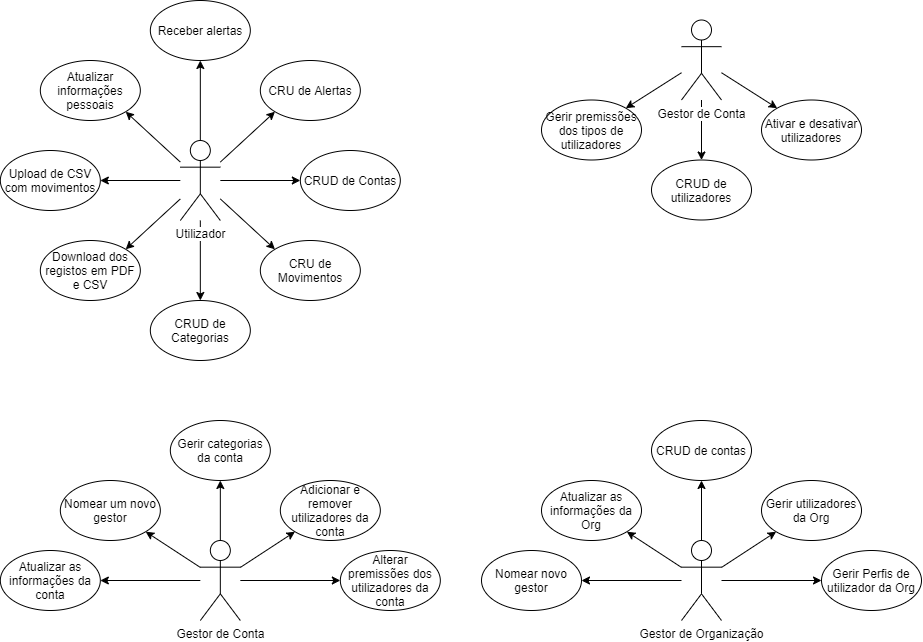

The diagram above was exported from draw.io. Its source (the exported page's mxGraphModel, read from the mxfile embedded in the PNG):
<mxGraphModel dx="1408" dy="808" grid="1" gridSize="10" guides="1" tooltips="1" connect="1" arrows="1" fold="1" page="1" pageScale="1" pageWidth="1000" pageHeight="700" math="0" shadow="0">
  <root>
    <mxCell id="0" />
    <mxCell id="1" parent="0" />
    <mxCell id="8A4nhxeakexSIizMa1NH-10" style="rounded=0;orthogonalLoop=1;jettySize=auto;html=1;entryX=0;entryY=0.5;entryDx=0;entryDy=0;" edge="1" parent="1" source="8A4nhxeakexSIizMa1NH-1" target="8A4nhxeakexSIizMa1NH-7">
      <mxGeometry relative="1" as="geometry" />
    </mxCell>
    <mxCell id="8A4nhxeakexSIizMa1NH-13" style="edgeStyle=none;rounded=0;orthogonalLoop=1;jettySize=auto;html=1;entryX=0.5;entryY=0;entryDx=0;entryDy=0;" edge="1" parent="1" source="8A4nhxeakexSIizMa1NH-1" target="8A4nhxeakexSIizMa1NH-12">
      <mxGeometry relative="1" as="geometry" />
    </mxCell>
    <mxCell id="8A4nhxeakexSIizMa1NH-15" style="edgeStyle=none;rounded=0;orthogonalLoop=1;jettySize=auto;html=1;entryX=1;entryY=0;entryDx=0;entryDy=0;" edge="1" parent="1" source="8A4nhxeakexSIizMa1NH-1" target="8A4nhxeakexSIizMa1NH-14">
      <mxGeometry relative="1" as="geometry" />
    </mxCell>
    <mxCell id="8A4nhxeakexSIizMa1NH-17" style="edgeStyle=none;rounded=0;orthogonalLoop=1;jettySize=auto;html=1;entryX=0;entryY=0;entryDx=0;entryDy=0;" edge="1" parent="1" source="8A4nhxeakexSIizMa1NH-1" target="8A4nhxeakexSIizMa1NH-16">
      <mxGeometry relative="1" as="geometry" />
    </mxCell>
    <mxCell id="8A4nhxeakexSIizMa1NH-19" style="edgeStyle=none;rounded=0;orthogonalLoop=1;jettySize=auto;html=1;entryX=0;entryY=1;entryDx=0;entryDy=0;" edge="1" parent="1" source="8A4nhxeakexSIizMa1NH-1" target="8A4nhxeakexSIizMa1NH-18">
      <mxGeometry relative="1" as="geometry" />
    </mxCell>
    <mxCell id="8A4nhxeakexSIizMa1NH-21" style="edgeStyle=none;rounded=0;orthogonalLoop=1;jettySize=auto;html=1;entryX=1;entryY=0.5;entryDx=0;entryDy=0;" edge="1" parent="1" source="8A4nhxeakexSIizMa1NH-1" target="8A4nhxeakexSIizMa1NH-20">
      <mxGeometry relative="1" as="geometry" />
    </mxCell>
    <mxCell id="8A4nhxeakexSIizMa1NH-23" style="edgeStyle=none;rounded=0;orthogonalLoop=1;jettySize=auto;html=1;entryX=0.5;entryY=1;entryDx=0;entryDy=0;" edge="1" parent="1" source="8A4nhxeakexSIizMa1NH-1" target="8A4nhxeakexSIizMa1NH-22">
      <mxGeometry relative="1" as="geometry" />
    </mxCell>
    <mxCell id="8A4nhxeakexSIizMa1NH-41" style="edgeStyle=none;rounded=0;orthogonalLoop=1;jettySize=auto;html=1;entryX=1;entryY=1;entryDx=0;entryDy=0;" edge="1" parent="1" source="8A4nhxeakexSIizMa1NH-1" target="8A4nhxeakexSIizMa1NH-38">
      <mxGeometry relative="1" as="geometry" />
    </mxCell>
    <mxCell id="8A4nhxeakexSIizMa1NH-1" value="Utilizador" style="shape=umlActor;verticalLabelPosition=bottom;labelBackgroundColor=#ffffff;verticalAlign=top;html=1;outlineConnect=0;" vertex="1" parent="1">
      <mxGeometry x="218.82999999999998" y="160" width="40" height="80" as="geometry" />
    </mxCell>
    <mxCell id="8A4nhxeakexSIizMa1NH-7" value="CRUD de Contas" style="ellipse;whiteSpace=wrap;html=1;" vertex="1" parent="1">
      <mxGeometry x="338.83" y="170" width="100" height="60" as="geometry" />
    </mxCell>
    <mxCell id="8A4nhxeakexSIizMa1NH-12" value="CRUD de Categorias" style="ellipse;whiteSpace=wrap;html=1;" vertex="1" parent="1">
      <mxGeometry x="188.82999999999998" y="320" width="100" height="60" as="geometry" />
    </mxCell>
    <mxCell id="8A4nhxeakexSIizMa1NH-14" value="Download dos registos em PDF e CSV" style="ellipse;whiteSpace=wrap;html=1;" vertex="1" parent="1">
      <mxGeometry x="78.83" y="260" width="100" height="60" as="geometry" />
    </mxCell>
    <mxCell id="8A4nhxeakexSIizMa1NH-16" value="CRU de Movimentos" style="ellipse;whiteSpace=wrap;html=1;" vertex="1" parent="1">
      <mxGeometry x="298.83" y="260" width="100" height="60" as="geometry" />
    </mxCell>
    <mxCell id="8A4nhxeakexSIizMa1NH-18" value="CRU de Alertas" style="ellipse;whiteSpace=wrap;html=1;" vertex="1" parent="1">
      <mxGeometry x="298.83" y="80" width="100" height="60" as="geometry" />
    </mxCell>
    <mxCell id="8A4nhxeakexSIizMa1NH-20" value="Upload de CSV com movimentos" style="ellipse;whiteSpace=wrap;html=1;" vertex="1" parent="1">
      <mxGeometry x="38.83" y="170" width="100" height="60" as="geometry" />
    </mxCell>
    <mxCell id="8A4nhxeakexSIizMa1NH-22" value="Receber alertas" style="ellipse;whiteSpace=wrap;html=1;" vertex="1" parent="1">
      <mxGeometry x="188.82999999999998" y="20" width="100" height="60" as="geometry" />
    </mxCell>
    <mxCell id="8A4nhxeakexSIizMa1NH-50" style="edgeStyle=none;rounded=0;orthogonalLoop=1;jettySize=auto;html=1;entryX=0.5;entryY=0;entryDx=0;entryDy=0;" edge="1" parent="1" source="8A4nhxeakexSIizMa1NH-24" target="8A4nhxeakexSIizMa1NH-43">
      <mxGeometry relative="1" as="geometry" />
    </mxCell>
    <mxCell id="8A4nhxeakexSIizMa1NH-53" style="edgeStyle=none;rounded=0;orthogonalLoop=1;jettySize=auto;html=1;" edge="1" parent="1" source="8A4nhxeakexSIizMa1NH-24" target="8A4nhxeakexSIizMa1NH-46">
      <mxGeometry relative="1" as="geometry" />
    </mxCell>
    <mxCell id="8A4nhxeakexSIizMa1NH-66" style="edgeStyle=none;rounded=0;orthogonalLoop=1;jettySize=auto;html=1;" edge="1" parent="1" source="8A4nhxeakexSIizMa1NH-24" target="8A4nhxeakexSIizMa1NH-42">
      <mxGeometry relative="1" as="geometry" />
    </mxCell>
    <mxCell id="8A4nhxeakexSIizMa1NH-24" value="Gestor de Conta" style="shape=umlActor;verticalLabelPosition=bottom;labelBackgroundColor=#ffffff;verticalAlign=top;html=1;outlineConnect=0;" vertex="1" parent="1">
      <mxGeometry x="720" y="39.5" width="40" height="80" as="geometry" />
    </mxCell>
    <mxCell id="8A4nhxeakexSIizMa1NH-61" style="edgeStyle=none;rounded=0;orthogonalLoop=1;jettySize=auto;html=1;" edge="1" parent="1" source="8A4nhxeakexSIizMa1NH-25" target="8A4nhxeakexSIizMa1NH-59">
      <mxGeometry relative="1" as="geometry" />
    </mxCell>
    <mxCell id="8A4nhxeakexSIizMa1NH-62" style="edgeStyle=none;rounded=0;orthogonalLoop=1;jettySize=auto;html=1;entryX=0.5;entryY=1;entryDx=0;entryDy=0;" edge="1" parent="1" source="8A4nhxeakexSIizMa1NH-25" target="8A4nhxeakexSIizMa1NH-56">
      <mxGeometry relative="1" as="geometry" />
    </mxCell>
    <mxCell id="8A4nhxeakexSIizMa1NH-63" style="edgeStyle=none;rounded=0;orthogonalLoop=1;jettySize=auto;html=1;" edge="1" parent="1" source="8A4nhxeakexSIizMa1NH-25" target="8A4nhxeakexSIizMa1NH-58">
      <mxGeometry relative="1" as="geometry" />
    </mxCell>
    <mxCell id="8A4nhxeakexSIizMa1NH-64" style="edgeStyle=none;rounded=0;orthogonalLoop=1;jettySize=auto;html=1;entryX=0;entryY=1;entryDx=0;entryDy=0;" edge="1" parent="1" source="8A4nhxeakexSIizMa1NH-25" target="8A4nhxeakexSIizMa1NH-57">
      <mxGeometry relative="1" as="geometry" />
    </mxCell>
    <mxCell id="8A4nhxeakexSIizMa1NH-65" style="edgeStyle=none;rounded=0;orthogonalLoop=1;jettySize=auto;html=1;entryX=1;entryY=1;entryDx=0;entryDy=0;" edge="1" parent="1" source="8A4nhxeakexSIizMa1NH-25" target="8A4nhxeakexSIizMa1NH-55">
      <mxGeometry relative="1" as="geometry" />
    </mxCell>
    <mxCell id="8A4nhxeakexSIizMa1NH-25" value="Gestor de Organização" style="shape=umlActor;verticalLabelPosition=bottom;labelBackgroundColor=#ffffff;verticalAlign=top;html=1;outlineConnect=0;" vertex="1" parent="1">
      <mxGeometry x="720" y="560" width="40" height="80" as="geometry" />
    </mxCell>
    <mxCell id="8A4nhxeakexSIizMa1NH-28" value="&lt;span style=&quot;color: rgba(0 , 0 , 0 , 0) ; font-family: monospace ; font-size: 0px&quot;&gt;%3CmxGraphModel%3E%3Croot%3E%3CmxCell%20id%3D%220%22%2F%3E%3CmxCell%20id%3D%221%22%20parent%3D%220%22%2F%3E%3CmxCell%20id%3D%222%22%20value%3D%22Utilizador%22%20style%3D%22shape%3DumlActor%3BverticalLabelPosition%3Dbottom%3BlabelBackgroundColor%3D%23ffffff%3BverticalAlign%3Dtop%3Bhtml%3D1%3BoutlineConnect%3D0%3B%22%20vertex%3D%221%22%20parent%3D%221%22%3E%3CmxGeometry%20x%3D%2240%22%20y%3D%22220.82999999999998%22%20width%3D%2240%22%20height%3D%2280%22%20as%3D%22geometry%22%2F%3E%3C%2FmxCell%3E%3C%2Froot%3E%3C%2FmxGraphModel%3E&lt;/span&gt;" style="text;html=1;align=center;verticalAlign=middle;resizable=0;points=[];autosize=1;" vertex="1" parent="1">
      <mxGeometry x="484" y="238" width="20" height="20" as="geometry" />
    </mxCell>
    <mxCell id="8A4nhxeakexSIizMa1NH-38" value="Atualizar informações pessoais" style="ellipse;whiteSpace=wrap;html=1;" vertex="1" parent="1">
      <mxGeometry x="78.83" y="80" width="100" height="60" as="geometry" />
    </mxCell>
    <mxCell id="8A4nhxeakexSIizMa1NH-42" value="Ativar e desativar utilizadores" style="ellipse;whiteSpace=wrap;html=1;" vertex="1" parent="1">
      <mxGeometry x="800" y="119.5" width="100" height="60" as="geometry" />
    </mxCell>
    <mxCell id="8A4nhxeakexSIizMa1NH-43" value="CRUD de utilizadores" style="ellipse;whiteSpace=wrap;html=1;" vertex="1" parent="1">
      <mxGeometry x="690" y="179.5" width="100" height="60" as="geometry" />
    </mxCell>
    <mxCell id="8A4nhxeakexSIizMa1NH-46" value="&lt;span style=&quot;white-space: normal&quot;&gt;Gerir premissões dos tipos de utilizadores&lt;/span&gt;" style="ellipse;whiteSpace=wrap;html=1;" vertex="1" parent="1">
      <mxGeometry x="580" y="119.5" width="100" height="60" as="geometry" />
    </mxCell>
    <mxCell id="8A4nhxeakexSIizMa1NH-55" value="Atualizar as informações da Org" style="ellipse;whiteSpace=wrap;html=1;" vertex="1" parent="1">
      <mxGeometry x="580" y="500" width="100" height="60" as="geometry" />
    </mxCell>
    <mxCell id="8A4nhxeakexSIizMa1NH-56" value="CRUD de contas" style="ellipse;whiteSpace=wrap;html=1;" vertex="1" parent="1">
      <mxGeometry x="690" y="440" width="100" height="60" as="geometry" />
    </mxCell>
    <mxCell id="8A4nhxeakexSIizMa1NH-57" value="Gerir utilizadores da Org" style="ellipse;whiteSpace=wrap;html=1;" vertex="1" parent="1">
      <mxGeometry x="800" y="500" width="100" height="60" as="geometry" />
    </mxCell>
    <mxCell id="8A4nhxeakexSIizMa1NH-58" value="Gerir Perfis de utilizador da Org" style="ellipse;whiteSpace=wrap;html=1;" vertex="1" parent="1">
      <mxGeometry x="860" y="570" width="100" height="60" as="geometry" />
    </mxCell>
    <mxCell id="8A4nhxeakexSIizMa1NH-59" value="Nomear novo gestor" style="ellipse;whiteSpace=wrap;html=1;" vertex="1" parent="1">
      <mxGeometry x="520" y="570" width="100" height="60" as="geometry" />
    </mxCell>
    <mxCell id="8A4nhxeakexSIizMa1NH-103" style="edgeStyle=none;rounded=0;orthogonalLoop=1;jettySize=auto;html=1;" edge="1" parent="1" source="8A4nhxeakexSIizMa1NH-108" target="8A4nhxeakexSIizMa1NH-113">
      <mxGeometry relative="1" as="geometry" />
    </mxCell>
    <mxCell id="8A4nhxeakexSIizMa1NH-104" style="edgeStyle=none;rounded=0;orthogonalLoop=1;jettySize=auto;html=1;entryX=0.5;entryY=1;entryDx=0;entryDy=0;" edge="1" parent="1" source="8A4nhxeakexSIizMa1NH-108" target="8A4nhxeakexSIizMa1NH-110">
      <mxGeometry relative="1" as="geometry" />
    </mxCell>
    <mxCell id="8A4nhxeakexSIizMa1NH-105" style="edgeStyle=none;rounded=0;orthogonalLoop=1;jettySize=auto;html=1;" edge="1" parent="1" source="8A4nhxeakexSIizMa1NH-108" target="8A4nhxeakexSIizMa1NH-112">
      <mxGeometry relative="1" as="geometry" />
    </mxCell>
    <mxCell id="8A4nhxeakexSIizMa1NH-106" style="edgeStyle=none;rounded=0;orthogonalLoop=1;jettySize=auto;html=1;entryX=0;entryY=1;entryDx=0;entryDy=0;" edge="1" parent="1" source="8A4nhxeakexSIizMa1NH-108" target="8A4nhxeakexSIizMa1NH-111">
      <mxGeometry relative="1" as="geometry" />
    </mxCell>
    <mxCell id="8A4nhxeakexSIizMa1NH-107" style="edgeStyle=none;rounded=0;orthogonalLoop=1;jettySize=auto;html=1;entryX=1;entryY=1;entryDx=0;entryDy=0;" edge="1" parent="1" source="8A4nhxeakexSIizMa1NH-108" target="8A4nhxeakexSIizMa1NH-109">
      <mxGeometry relative="1" as="geometry" />
    </mxCell>
    <mxCell id="8A4nhxeakexSIizMa1NH-108" value="Gestor de Conta" style="shape=umlActor;verticalLabelPosition=bottom;labelBackgroundColor=#ffffff;verticalAlign=top;html=1;outlineConnect=0;" vertex="1" parent="1">
      <mxGeometry x="238.82999999999998" y="560" width="40" height="80" as="geometry" />
    </mxCell>
    <mxCell id="8A4nhxeakexSIizMa1NH-109" value="Nomear um novo gestor" style="ellipse;whiteSpace=wrap;html=1;" vertex="1" parent="1">
      <mxGeometry x="98.82999999999998" y="500" width="100" height="60" as="geometry" />
    </mxCell>
    <mxCell id="8A4nhxeakexSIizMa1NH-110" value="Gerir categorias da conta" style="ellipse;whiteSpace=wrap;html=1;" vertex="1" parent="1">
      <mxGeometry x="208.82999999999998" y="440" width="100" height="60" as="geometry" />
    </mxCell>
    <mxCell id="8A4nhxeakexSIizMa1NH-111" value="Adicionar e remover utilizadores da conta" style="ellipse;whiteSpace=wrap;html=1;" vertex="1" parent="1">
      <mxGeometry x="318.83" y="500" width="100" height="60" as="geometry" />
    </mxCell>
    <mxCell id="8A4nhxeakexSIizMa1NH-112" value="Alterar premissões dos utilizadores da conta" style="ellipse;whiteSpace=wrap;html=1;" vertex="1" parent="1">
      <mxGeometry x="378.83" y="570" width="100" height="60" as="geometry" />
    </mxCell>
    <mxCell id="8A4nhxeakexSIizMa1NH-113" value="Atualizar as informações da conta" style="ellipse;whiteSpace=wrap;html=1;" vertex="1" parent="1">
      <mxGeometry x="38.829999999999984" y="570" width="100" height="60" as="geometry" />
    </mxCell>
  </root>
</mxGraphModel>